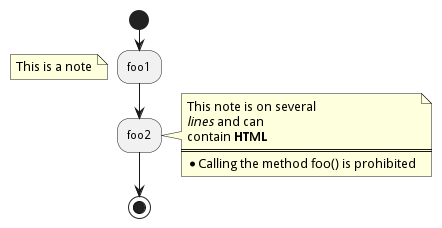

The diagram above was rendered by PlantUML. Its source (embedded in the PNG):
@startuml
start
:foo1;
floating note left: This is a note
:foo2;
note right
	This note is on several
	//lines// and can
	contain <b>HTML</b>
	====
	* Calling the method ""foo()"" is prohibited
end note
stop
@enduml